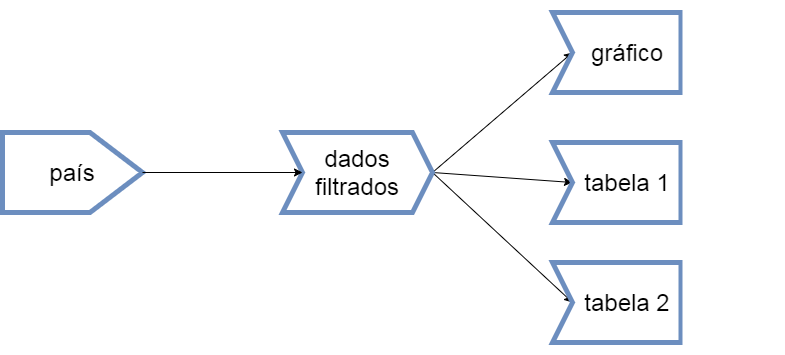

The diagram above was exported from draw.io. Its source (the exported page's mxGraphModel, read from the mxfile embedded in the PNG):
<mxGraphModel dx="1168" dy="741" grid="1" gridSize="10" guides="1" tooltips="1" connect="1" arrows="1" fold="1" page="1" pageScale="1" pageWidth="827" pageHeight="1169" math="0" shadow="0">
  <root>
    <mxCell id="0" />
    <mxCell id="1" parent="0" />
    <mxCell id="XfI7fY8wxVMPBLqTGBYw-1" value="país" style="shape=offPageConnector;whiteSpace=wrap;html=1;strokeColor=#6C8EBF;strokeWidth=5;fontSize=24;direction=north;" parent="1" vertex="1">
      <mxGeometry x="80" y="180" width="140" height="80" as="geometry" />
    </mxCell>
    <mxCell id="XfI7fY8wxVMPBLqTGBYw-8" value="" style="endArrow=classic;html=1;entryX=0;entryY=0.5;entryDx=0;entryDy=0;exitX=1;exitY=0.5;exitDx=0;exitDy=0;" parent="1" edge="1" target="tAoiNBgO_OmzTyvSK5x--6" source="tAoiNBgO_OmzTyvSK5x--17">
      <mxGeometry width="50" height="50" relative="1" as="geometry">
        <mxPoint x="493.63636363636374" y="187.27272727272725" as="sourcePoint" />
        <mxPoint x="640" y="100" as="targetPoint" />
      </mxGeometry>
    </mxCell>
    <mxCell id="XfI7fY8wxVMPBLqTGBYw-9" value="" style="endArrow=classic;html=1;exitX=1;exitY=0.5;exitDx=0;exitDy=0;entryX=0;entryY=0.5;entryDx=0;entryDy=0;" parent="1" edge="1" target="tAoiNBgO_OmzTyvSK5x--10" source="tAoiNBgO_OmzTyvSK5x--17">
      <mxGeometry width="50" height="50" relative="1" as="geometry">
        <mxPoint x="510" y="220" as="sourcePoint" />
        <mxPoint x="640" y="230" as="targetPoint" />
      </mxGeometry>
    </mxCell>
    <mxCell id="XfI7fY8wxVMPBLqTGBYw-10" value="" style="endArrow=classic;html=1;exitX=1;exitY=0.5;exitDx=0;exitDy=0;entryX=0;entryY=0.5;entryDx=0;entryDy=0;" parent="1" edge="1" target="tAoiNBgO_OmzTyvSK5x--14" source="tAoiNBgO_OmzTyvSK5x--17">
      <mxGeometry width="50" height="50" relative="1" as="geometry">
        <mxPoint x="498" y="253.03999999999996" as="sourcePoint" />
        <mxPoint x="640" y="350" as="targetPoint" />
      </mxGeometry>
    </mxCell>
    <mxCell id="tAoiNBgO_OmzTyvSK5x--5" value="Ta" style="group" vertex="1" connectable="0" parent="1">
      <mxGeometry x="630" y="50" width="230" height="100" as="geometry" />
    </mxCell>
    <mxCell id="tAoiNBgO_OmzTyvSK5x--6" value="gráfico" style="shape=step;perimeter=stepPerimeter;whiteSpace=wrap;html=1;fixedSize=1;strokeColor=#6C8EBF;strokeWidth=5;fontSize=24;" vertex="1" parent="tAoiNBgO_OmzTyvSK5x--5">
      <mxGeometry y="10" width="150" height="80" as="geometry" />
    </mxCell>
    <mxCell id="tAoiNBgO_OmzTyvSK5x--7" value="" style="endArrow=none;html=1;strokeColor=#6C8EBF;strokeWidth=6;fontSize=24;exitX=0.86;exitY=1.05;exitDx=0;exitDy=0;exitPerimeter=0;fontColor=#7EA6E0;" edge="1" parent="tAoiNBgO_OmzTyvSK5x--5">
      <mxGeometry width="50" height="50" relative="1" as="geometry">
        <mxPoint x="129" y="92" as="sourcePoint" />
        <mxPoint x="129" y="10" as="targetPoint" />
      </mxGeometry>
    </mxCell>
    <mxCell id="tAoiNBgO_OmzTyvSK5x--8" value="" style="whiteSpace=wrap;html=1;aspect=fixed;strokeColor=none;strokeWidth=5;fontSize=24;fontColor=#7EA6E0;" vertex="1" parent="tAoiNBgO_OmzTyvSK5x--5">
      <mxGeometry x="130" width="100" height="100" as="geometry" />
    </mxCell>
    <mxCell id="tAoiNBgO_OmzTyvSK5x--9" value="" style="group" vertex="1" connectable="0" parent="1">
      <mxGeometry x="630" y="180" width="230" height="100" as="geometry" />
    </mxCell>
    <mxCell id="tAoiNBgO_OmzTyvSK5x--10" value="tabela 1" style="shape=step;perimeter=stepPerimeter;whiteSpace=wrap;html=1;fixedSize=1;strokeColor=#6C8EBF;strokeWidth=5;fontSize=24;" vertex="1" parent="tAoiNBgO_OmzTyvSK5x--9">
      <mxGeometry y="10" width="150" height="80" as="geometry" />
    </mxCell>
    <mxCell id="tAoiNBgO_OmzTyvSK5x--11" value="" style="endArrow=none;html=1;strokeColor=#6C8EBF;strokeWidth=6;fontSize=24;exitX=0.86;exitY=1.05;exitDx=0;exitDy=0;exitPerimeter=0;fontColor=#7EA6E0;" edge="1" parent="tAoiNBgO_OmzTyvSK5x--9">
      <mxGeometry width="50" height="50" relative="1" as="geometry">
        <mxPoint x="129" y="92" as="sourcePoint" />
        <mxPoint x="129" y="10" as="targetPoint" />
      </mxGeometry>
    </mxCell>
    <mxCell id="tAoiNBgO_OmzTyvSK5x--12" value="" style="whiteSpace=wrap;html=1;aspect=fixed;strokeColor=none;strokeWidth=5;fontSize=24;fontColor=#7EA6E0;" vertex="1" parent="tAoiNBgO_OmzTyvSK5x--9">
      <mxGeometry x="130" width="100" height="100" as="geometry" />
    </mxCell>
    <mxCell id="tAoiNBgO_OmzTyvSK5x--13" value="" style="group" vertex="1" connectable="0" parent="1">
      <mxGeometry x="630" y="300" width="230" height="100" as="geometry" />
    </mxCell>
    <mxCell id="tAoiNBgO_OmzTyvSK5x--14" value="tabela 2" style="shape=step;perimeter=stepPerimeter;whiteSpace=wrap;html=1;fixedSize=1;strokeColor=#6C8EBF;strokeWidth=5;fontSize=24;" vertex="1" parent="tAoiNBgO_OmzTyvSK5x--13">
      <mxGeometry y="10" width="150" height="80" as="geometry" />
    </mxCell>
    <mxCell id="tAoiNBgO_OmzTyvSK5x--15" value="" style="endArrow=none;html=1;strokeColor=#6C8EBF;strokeWidth=6;fontSize=24;exitX=0.86;exitY=1.05;exitDx=0;exitDy=0;exitPerimeter=0;fontColor=#7EA6E0;" edge="1" parent="tAoiNBgO_OmzTyvSK5x--13">
      <mxGeometry width="50" height="50" relative="1" as="geometry">
        <mxPoint x="129" y="92" as="sourcePoint" />
        <mxPoint x="129" y="10" as="targetPoint" />
      </mxGeometry>
    </mxCell>
    <mxCell id="tAoiNBgO_OmzTyvSK5x--16" value="" style="whiteSpace=wrap;html=1;aspect=fixed;strokeColor=none;strokeWidth=5;fontSize=24;fontColor=#7EA6E0;" vertex="1" parent="tAoiNBgO_OmzTyvSK5x--13">
      <mxGeometry x="130" width="100" height="100" as="geometry" />
    </mxCell>
    <mxCell id="tAoiNBgO_OmzTyvSK5x--17" value="dados filtrados" style="shape=step;perimeter=stepPerimeter;whiteSpace=wrap;html=1;fixedSize=1;strokeColor=#6C8EBF;strokeWidth=5;fontSize=24;" vertex="1" parent="1">
      <mxGeometry x="360" y="180" width="150" height="80" as="geometry" />
    </mxCell>
    <mxCell id="tAoiNBgO_OmzTyvSK5x--18" value="" style="endArrow=classic;html=1;exitX=0.5;exitY=1;exitDx=0;exitDy=0;" edge="1" parent="1" source="XfI7fY8wxVMPBLqTGBYw-1" target="tAoiNBgO_OmzTyvSK5x--17">
      <mxGeometry width="50" height="50" relative="1" as="geometry">
        <mxPoint x="80" y="470" as="sourcePoint" />
        <mxPoint x="130" y="420" as="targetPoint" />
      </mxGeometry>
    </mxCell>
  </root>
</mxGraphModel>